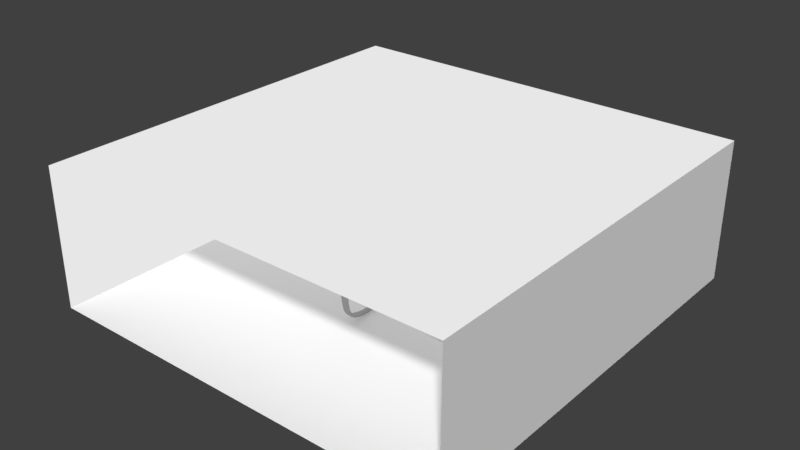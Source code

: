 # Source: glasses.blend  (saved by Blender 2.79.0; exported with 4.5.12 LTS)
import bpy
from mathutils import Matrix  # noqa: F401  (used for matrix-valued properties, if any)

bpy.ops.wm.read_factory_settings(use_empty=True)
scene = bpy.context.scene
scene.name = 'Scene'

# ---- collections
col_collection_1 = bpy.data.collections.new('Collection 1'); scene.collection.children.link(col_collection_1)

# ---- materials (node trees are filled in below, after node groups)
mat_material_003 = bpy.data.materials.new('Material.003')
mat_material_003.alpha_threshold = 0.0
mat_material_003.roughness = 0.5
mat_material = bpy.data.materials.new('Material')
mat_material.alpha_threshold = 0.0
mat_material.roughness = 0.5

# ---- material node trees
mat_material_003.use_nodes = True; mat_material_003.node_tree.nodes.clear()
_N = mat_material_003.node_tree.nodes; _L = mat_material_003.node_tree.links
n0 = _N.new('ShaderNodeOutputMaterial'); n0.name = 'Material Output'; n0.location = (300, 300)
n1 = _N.new('ShaderNodeEmission'); n1.name = 'Emission'; n1.location = (10, 300)
n1.inputs[0].default_value = (0.8, 0.8, 0.8, 1.0)
_L.new(n1.outputs[0], n0.inputs[0])
n0.is_active_output = True
mat_material.use_nodes = True; mat_material.node_tree.nodes.clear()
_N = mat_material.node_tree.nodes; _L = mat_material.node_tree.links
n0 = _N.new('ShaderNodeOutputMaterial'); n0.name = 'Material Output'; n0.location = (300, 300)
n1 = _N.new('ShaderNodeBsdfGlass'); n1.name = 'Glass BSDF'; n1.location = (10, 300)
n1.distribution = 'BECKMANN'
n1.inputs[0].default_value = (0.7037, 0.7037, 0.7037, 1.0)
n1.inputs[2].default_value = 1.0
_L.new(n1.outputs[0], n0.inputs[0])
n0.is_active_output = True

# ---- world
world_world = bpy.data.worlds.new('World'); scene.world = world_world
world_world.color = (0.05088, 0.05088, 0.05088)
world_world.use_sun_shadow = False
world_world.sun_shadow_jitter_overblur = 0.0
world_world.cycles.sampling_method = 'MANUAL'

# ---- meshes
me_plane_001 = bpy.data.meshes.new('Plane.001')
me_plane_001.from_pydata([(-1.0, -1.0, 0.0), (1.0, -1.0, 0.0), (-1.0, 1.0, 0.0), (1.0, 1.0, 0.0), (1.0, -1.0, 2.0), (1.0, 1.0, 2.0)], [], [(0, 1, 3, 2), (3, 1, 4, 5)])
me_plane_001.materials.append(mat_material_003)
me_plane_001.use_remesh_preserve_volume = False
me_plane_001.use_remesh_preserve_attributes = False
me_plane_001.use_mirror_vertex_groups = False
me_plane_001.update()
me_plane = bpy.data.meshes.new('Plane')
me_plane.from_pydata([(-1.0, -1.0, 0.0), (1.0, -1.0, 0.0), (-1.0, 1.0, 0.0), (1.0, 1.0, 0.0), (1.0, -1.0, 2.0), (1.0, 1.0, 2.0)], [], [(0, 1, 3, 2), (3, 1, 4, 5)])
me_plane.use_remesh_preserve_volume = False
me_plane.use_remesh_preserve_attributes = False
me_plane.use_mirror_vertex_groups = False
me_plane.update()
me_plane_000 = bpy.data.meshes.new('Plane.000')
me_plane_000.from_pydata([(-1.403, -9.96, 1.798e+07), (-1.651, -10.07, 1.798e+07), (-2.975, -10.11, 1.798e+07), (-1.69, -9.375, 1.779e+07), (-2.413, -9.442, 1.779e+07), (-3.054, -9.782, 1.793e+07), (-1.517, -8.97, 3.058e+08), (-1.218, -9.555, 3.059e+08), (-2.225, -9.037, 3.057e+08), (-1.464, -9.662, 3.059e+08), (-2.866, -9.376, 3.058e+08), (-2.787, -9.702, 3.059e+08), (-1.571, -8.954, 3.285e+08), (-1.114, -9.54, 3.252e+08), (-2.137, -9.022, 3.287e+08), (-1.402, -9.647, 3.265e+08), (-2.615, -9.361, 3.267e+08), (-2.543, -9.687, 3.267e+08), (-0.7855, -8.94, 3.455e+08), (-0.5253, -9.526, 3.418e+08), (-1.339, -9.008, 3.516e+08), (-0.6955, -9.633, 3.452e+08), (-1.84, -9.347, 3.552e+08), (-1.774, -9.673, 3.545e+08), (1.975, -9.177, 3.723e+08), (2.045, -9.403, 3.709e+08), (1.808, -9.203, 3.761e+08), (1.988, -9.445, 3.722e+08), (1.663, -9.334, 3.795e+08), (1.682, -9.46, 3.791e+08)], [], [(1, 2, 5, 4), (0, 1, 4, 3), (6, 8, 14, 12), (11, 9, 15, 17), (3, 4, 8, 6), (1, 0, 7, 9), (5, 2, 11, 10), (0, 3, 6, 7), (4, 5, 10, 8), (2, 1, 9, 11), (15, 13, 19, 21), (12, 14, 20, 18), (9, 7, 13, 15), (10, 11, 17, 16), (7, 6, 12, 13), (8, 10, 16, 14), (20, 22, 28, 26), (19, 18, 24, 25), (16, 17, 23, 22), (13, 12, 18, 19), (14, 16, 22, 20), (17, 15, 21, 23), (27, 26, 28, 29), (25, 24, 26, 27), (23, 21, 27, 29), (18, 20, 26, 24), (21, 19, 25, 27), (22, 23, 29, 28)])
me_plane_000.use_remesh_preserve_volume = False
me_plane_000.use_remesh_preserve_attributes = False
me_plane_000.use_mirror_vertex_groups = False
me_plane_000.update()
me_plane_004 = bpy.data.meshes.new('Plane.004')
me_plane_004.from_pydata([(-1.403, -9.96, 1.798e+07), (-1.651, -10.07, 1.798e+07), (-2.975, -10.11, 1.798e+07), (-1.69, -9.375, 1.779e+07), (-2.413, -9.442, 1.779e+07), (-3.054, -9.782, 1.793e+07)], [], [(1, 4, 5, 2), (0, 3, 4, 1)])
me_plane_004.polygons.foreach_set('use_smooth', [True] * 2)
me_plane_004.use_remesh_preserve_volume = False
me_plane_004.use_remesh_preserve_attributes = False
me_plane_004.use_mirror_vertex_groups = False
me_plane_004.update()
me_plane_003 = bpy.data.meshes.new('Plane.003')
me_plane_003.from_pydata([(-2.206, -1.326, 9.318e+05), (-0.9347, -1.37, 9.878e+05), (-2.206, 0.0, 1.467e+05), (-0.9347, 0.0, 1.543e+05), (-2.21, -0.7338, 5.07e+05), (-2.11, -1.01, 6.975e+05), (-0.7714, -0.6518, 4.653e+05), (-0.9347, -0.3038, 2.823e+05), (0.001046, -1.438, 9.594e+05), (0.1643, -1.018, 6.271e+05), (1.048, -1.78, 1.041e+06), (1.092, -1.381, 7.285e+05), (1.881, -2.229, 1.161e+06), (2.073, -1.948, 8.82e+05), (2.526, -2.801, 1.375e+06), (2.646, -2.441, 1.041e+06), (2.95, -3.452, 1.705e+06), (3.03, -2.929, 1.24e+06), (3.197, -4.058, 2.071e+06), (3.225, -3.284, 1.416e+06), (3.293, -4.629, 2.495e+06), (3.409, -3.783, 1.705e+06), (3.319, -5.421, 3.153e+06), (3.546, -4.655, 2.323e+06), (3.27, -6.045, 3.716e+06), (3.556, -5.497, 3.007e+06), (3.123, -6.672, 4.353e+06), (3.473, -6.363, 3.763e+06), (3.016, -7.025, 4.722e+06), (3.31, -7.037, 4.415e+06), (2.786, -7.647, 5.383e+06), (3.048, -7.74, 5.145e+06), (2.469, -8.064, 5.974e+06), (2.675, -8.274, 5.857e+06), (2.062, -8.403, 6.589e+06), (2.308, -8.612, 6.428e+06), (1.488, -8.711, 7.315e+06), (1.73, -9.004, 7.199e+06), (0.5819, -8.996, 8.206e+06), (0.8358, -9.321, 8.123e+06), (-0.3195, -9.12, 8.794e+06), (-0.06559, -9.575, 8.794e+06), (-0.9387, -9.071, 8.978e+06), (-0.6848, -9.685, 9.068e+06), (-1.585, -8.954, 8.97e+06), (-0.9601, -9.802, 9.151e+06), (-1.978, -8.789, 8.831e+06), (-1.332, -10.11, 9.202e+06), (-3.175, -8.817, 8.831e+06), (-1.462, -10.22, 9.202e+06), (-3.132, -9.456, 9.1e+06), (-2.955, -10.19, 9.202e+06), (-2.326, -8.474, 8.569e+06), (-3.242, -8.482, 8.625e+06), (-2.628, -7.958, 8.231e+06), (-3.294, -8.086, 8.336e+06), (-2.79, -7.332, 7.685e+06), (-3.333, -7.379, 7.714e+06), (-2.879, -6.685, 7.014e+06), (-3.355, -6.694, 7.002e+06), (-2.921, -5.88, 6.076e+06), (-3.358, -5.984, 6.181e+06), (-2.907, -5.227, 5.262e+06), (-3.321, -5.268, 5.3e+06), (-2.859, -4.587, 4.445e+06), (-3.272, -4.614, 4.472e+06), (-2.783, -3.96, 3.649e+06), (-3.192, -4.031, 3.737e+06), (-2.584, -3.128, 2.694e+06), (-3.069, -3.323, 2.87e+06), (-2.364, -2.518, 2.048e+06), (-2.868, -2.622, 2.071e+06), (-2.088, -2.027, 1.572e+06), (-2.683, -2.179, 1.648e+06), (-1.834, -1.724, 1.299e+06), (-2.534, -1.862, 1.365e+06), (-1.565, -1.545, 1.147e+06), (-2.395, -1.606, 1.15e+06), (-0.4668, -1.356, 9.451e+05), (-0.3036, -0.835, 5.519e+05), (-2.206, -1.326, 9.708e+06), (-0.9347, -1.37, 9.764e+06), (-2.206, 0.0, 8.923e+06), (-0.9347, 0.0, 8.931e+06), (-2.21, -0.7338, 9.284e+06), (-2.11, -1.01, 9.474e+06), (-0.7714, -0.6518, 9.242e+06), (-0.9347, -0.3038, 9.059e+06), (0.001046, -1.438, 9.736e+06), (0.1643, -1.018, 9.404e+06), (1.048, -1.78, 9.818e+06), (1.092, -1.381, 9.505e+06), (1.881, -2.229, 9.938e+06), (2.073, -1.948, 9.659e+06), (2.526, -2.801, 1.015e+07), (2.646, -2.441, 9.817e+06), (2.95, -3.452, 1.048e+07), (3.03, -2.929, 1.002e+07), (3.197, -4.058, 1.085e+07), (3.225, -3.284, 1.019e+07), (3.293, -4.629, 1.127e+07), (3.409, -3.783, 1.048e+07), (3.319, -5.421, 1.193e+07), (3.546, -4.655, 1.11e+07), (3.27, -6.045, 1.249e+07), (3.556, -5.497, 1.178e+07), (3.123, -6.672, 1.313e+07), (3.473, -6.363, 1.254e+07), (3.016, -7.025, 1.35e+07), (3.31, -7.037, 1.319e+07), (2.786, -7.647, 1.416e+07), (3.048, -7.74, 1.392e+07), (2.469, -8.064, 1.475e+07), (2.675, -8.274, 1.463e+07), (2.062, -8.403, 1.537e+07), (2.308, -8.612, 1.52e+07), (1.488, -8.711, 1.609e+07), (1.73, -9.004, 1.598e+07), (0.5819, -8.996, 1.698e+07), (0.8358, -9.321, 1.69e+07), (-0.3195, -9.12, 1.757e+07), (-0.06559, -9.575, 1.757e+07), (-0.9387, -9.071, 1.776e+07), (-0.6848, -9.685, 1.785e+07), (-1.585, -8.954, 1.775e+07), (-0.9601, -9.802, 1.793e+07), (-1.978, -8.789, 1.761e+07), (-1.332, -10.11, 1.798e+07), (-3.175, -8.817, 1.761e+07), (-1.462, -10.22, 1.798e+07), (-3.132, -9.456, 1.788e+07), (-2.955, -10.19, 1.798e+07), (-2.326, -8.474, 1.735e+07), (-3.242, -8.482, 1.74e+07), (-2.628, -7.958, 1.701e+07), (-3.294, -8.086, 1.711e+07), (-2.79, -7.332, 1.646e+07), (-3.333, -7.379, 1.649e+07), (-2.879, -6.685, 1.579e+07), (-3.355, -6.694, 1.578e+07), (-2.921, -5.88, 1.485e+07), (-3.358, -5.984, 1.496e+07), (-2.907, -5.227, 1.404e+07), (-3.321, -5.268, 1.408e+07), (-2.859, -4.587, 1.322e+07), (-3.272, -4.614, 1.325e+07), (-2.783, -3.96, 1.243e+07), (-3.192, -4.031, 1.251e+07), (-2.584, -3.128, 1.147e+07), (-3.069, -3.323, 1.165e+07), (-2.364, -2.518, 1.083e+07), (-2.868, -2.622, 1.085e+07), (-2.088, -2.027, 1.035e+07), (-2.683, -2.179, 1.042e+07), (-1.834, -1.724, 1.008e+07), (-2.534, -1.862, 1.014e+07), (-1.565, -1.545, 9.924e+06), (-2.395, -1.606, 9.927e+06), (-0.4668, -1.356, 9.722e+06), (-0.3036, -0.835, 9.329e+06), (-2.21, -0.7338, 2.352e+06), (-2.21, -0.7338, 7.438e+06), (-2.206, 0.0, 7.078e+06), (-2.206, 0.0, 1.992e+06), (1.73, -9.004, 9.045e+06), (1.73, -9.004, 1.413e+07), (0.8358, -9.321, 1.505e+07), (0.8358, -9.321, 9.969e+06), (-2.11, -1.01, 2.542e+06), (-2.11, -1.01, 7.628e+06), (-3.294, -8.086, 1.018e+07), (-3.294, -8.086, 1.527e+07), (-3.333, -7.379, 1.465e+07), (-3.333, -7.379, 9.559e+06), (3.409, -3.783, 3.55e+06), (3.409, -3.783, 8.636e+06), (3.546, -4.655, 9.253e+06), (3.546, -4.655, 4.167e+06), (-2.683, -2.179, 3.493e+06), (-2.683, -2.179, 8.579e+06), (-2.534, -1.862, 8.295e+06), (-2.534, -1.862, 3.21e+06), (-0.9347, -0.3038, 2.127e+06), (-0.9347, -0.3038, 7.213e+06), (-0.7714, -0.6518, 7.396e+06), (-0.7714, -0.6518, 2.31e+06), (-0.06559, -9.575, 1.572e+07), (-0.06559, -9.575, 1.064e+07), (-3.355, -6.694, 1.393e+07), (-3.355, -6.694, 8.847e+06), (3.556, -5.497, 9.937e+06), (3.556, -5.497, 4.851e+06), (-2.395, -1.606, 8.081e+06), (-2.395, -1.606, 2.995e+06), (-0.6848, -9.685, 1.6e+07), (-0.6848, -9.685, 1.091e+07), (-0.3036, -0.835, 7.483e+06), (-0.3036, -0.835, 2.397e+06), (-2.206, -1.326, 7.862e+06), (-2.206, -1.326, 2.777e+06), (-3.358, -5.984, 1.311e+07), (-3.358, -5.984, 8.027e+06), (3.473, -6.363, 1.069e+07), (3.473, -6.363, 5.608e+06), (0.1643, -1.018, 7.558e+06), (0.1643, -1.018, 2.472e+06), (-0.9601, -9.802, 1.608e+07), (-0.9601, -9.802, 1.099e+07), (1.092, -1.381, 7.659e+06), (1.092, -1.381, 2.573e+06), (-3.321, -5.268, 1.223e+07), (-3.321, -5.268, 7.146e+06), (3.31, -7.037, 1.134e+07), (3.31, -7.037, 6.259e+06), (-1.332, -10.11, 1.613e+07), (-1.332, -10.11, 1.105e+07), (2.073, -1.948, 7.813e+06), (2.073, -1.948, 2.727e+06), (-3.272, -4.614, 1.14e+07), (-3.272, -4.614, 6.317e+06), (3.048, -7.74, 1.207e+07), (3.048, -7.74, 6.989e+06), (-1.462, -10.22, 1.613e+07), (-1.462, -10.22, 1.105e+07), (2.646, -2.441, 7.971e+06), (2.646, -2.441, 2.885e+06), (-3.192, -4.031, 1.067e+07), (-3.192, -4.031, 5.582e+06), (-2.955, -10.19, 1.105e+07), (-2.955, -10.19, 1.613e+07), (-3.132, -9.456, 1.603e+07), (-3.132, -9.456, 1.095e+07), (-3.175, -8.817, 1.576e+07), (-3.175, -8.817, 1.068e+07), (2.675, -8.274, 1.279e+07), (2.675, -8.274, 7.703e+06), (3.03, -2.929, 8.17e+06), (3.03, -2.929, 3.085e+06), (-3.069, -3.323, 9.801e+06), (-3.069, -3.323, 4.715e+06), (2.308, -8.612, 1.336e+07), (2.308, -8.612, 8.274e+06), (-3.242, -8.482, 1.556e+07), (-3.242, -8.482, 1.047e+07), (3.225, -3.284, 8.346e+06), (3.225, -3.284, 3.26e+06), (-2.868, -2.622, 9.001e+06), (-2.868, -2.622, 3.916e+06), (-0.9347, 0.0, 2e+06), (-0.9347, 0.0, 7.085e+06), (-2.121, -1.045, 7.22e+05), (-0.7894, -0.731, 5.146e+05), (0.1463, -1.064, 6.608e+05), (1.087, -1.425, 7.607e+05), (2.051, -1.979, 9.113e+05), (2.633, -2.481, 1.076e+06), (3.021, -2.986, 1.289e+06), (3.222, -3.369, 1.485e+06), (3.396, -3.876, 1.789e+06), (3.521, -4.739, 2.412e+06), (3.524, -5.558, 3.084e+06), (3.434, -6.397, 3.828e+06), (3.278, -7.036, 4.449e+06), (3.019, -7.73, 5.172e+06), (2.652, -8.251, 5.871e+06), (2.281, -8.589, 6.447e+06), (1.704, -8.972, 7.214e+06), (0.8078, -9.285, 8.135e+06), (-0.09358, -9.525, 8.797e+06), (-0.7128, -9.618, 9.068e+06), (-1.029, -9.709, 9.155e+06), (-1.403, -9.96, 9.202e+06), (-1.651, -10.07, 9.202e+06), (-2.975, -10.11, 9.202e+06), (-0.3216, -0.8925, 5.908e+05), (-2.121, -1.045, 9.499e+06), (-0.7894, -0.731, 9.291e+06), (0.1463, -1.064, 9.437e+06), (1.087, -1.425, 9.537e+06), (2.051, -1.979, 9.688e+06), (2.633, -2.481, 9.852e+06), (3.021, -2.986, 1.007e+07), (3.222, -3.369, 1.026e+07), (3.396, -3.876, 1.057e+07), (3.521, -4.739, 1.119e+07), (3.524, -5.558, 1.186e+07), (3.434, -6.397, 1.26e+07), (3.278, -7.036, 1.323e+07), (3.019, -7.73, 1.395e+07), (2.652, -8.251, 1.465e+07), (2.281, -8.589, 1.522e+07), (1.704, -8.972, 1.599e+07), (0.8078, -9.285, 1.691e+07), (-0.09358, -9.525, 1.757e+07), (-0.7128, -9.618, 1.784e+07), (-1.029, -9.709, 1.793e+07), (-1.403, -9.96, 1.798e+07), (-1.651, -10.07, 1.798e+07), (-2.975, -10.11, 1.798e+07), (-0.3216, -0.8925, 9.367e+06), (-2.121, -1.045, 2.567e+06), (-2.121, -1.045, 7.653e+06), (-2.975, -10.11, 1.105e+07), (-2.975, -10.11, 1.613e+07), (-2.164, -1.186, 8.269e+05), (-2.164, -1.186, 9.604e+06), (-3.054, -9.782, 1.1e+07), (-3.054, -9.782, 1.608e+07), (-0.8621, -1.051, 7.512e+05), (0.07367, -1.251, 8.101e+05), (1.068, -1.602, 9.008e+05), (1.966, -2.104, 1.036e+06), (2.58, -2.641, 1.225e+06), (2.986, -3.219, 1.497e+06), (3.21, -3.714, 1.778e+06), (3.344, -4.252, 2.142e+06), (3.42, -5.08, 2.783e+06), (3.397, -5.801, 3.4e+06), (3.279, -6.535, 4.09e+06), (3.147, -7.03, 4.585e+06), (2.903, -7.688, 5.277e+06), (2.561, -8.157, 5.922e+06), (2.172, -8.496, 6.518e+06), (1.596, -8.842, 7.264e+06), (0.6948, -9.14, 8.171e+06), (-0.2065, -9.322, 8.795e+06), (-0.8258, -9.345, 9.023e+06), (-1.307, -9.332, 9.062e+06), (-1.69, -9.375, 9.017e+06), (-2.413, -9.442, 9.016e+06), (-3.054, -9.782, 9.151e+06), (-0.3942, -1.124, 7.68e+05), (-0.8621, -1.051, 9.528e+06), (0.07367, -1.251, 9.587e+06), (1.068, -1.602, 9.677e+06), (1.966, -2.104, 9.813e+06), (2.58, -2.641, 1e+07), (2.986, -3.219, 1.027e+07), (3.21, -3.714, 1.055e+07), (3.344, -4.252, 1.092e+07), (3.42, -5.08, 1.156e+07), (3.397, -5.801, 1.218e+07), (3.279, -6.535, 1.287e+07), (3.147, -7.03, 1.336e+07), (2.903, -7.688, 1.405e+07), (2.561, -8.157, 1.47e+07), (2.172, -8.496, 1.529e+07), (1.596, -8.842, 1.604e+07), (0.6948, -9.14, 1.695e+07), (-0.2065, -9.322, 1.757e+07), (-0.8258, -9.345, 1.78e+07), (-1.307, -9.332, 1.784e+07), (-1.69, -9.375, 1.779e+07), (-2.413, -9.442, 1.779e+07), (-3.054, -9.782, 1.793e+07), (-0.3942, -1.124, 9.545e+06), (-2.164, -1.186, 2.672e+06), (-2.164, -1.186, 7.758e+06)], [], [(4, 2, 3, 7), (250, 5, 6, 251), (5, 4, 7, 6), (331, 309, 8, 78), (309, 310, 10, 8), (310, 311, 12, 10), (311, 312, 14, 12), (312, 313, 16, 14), (313, 314, 18, 16), (314, 315, 20, 18), (315, 316, 22, 20), (316, 317, 24, 22), (317, 318, 26, 24), (318, 319, 28, 26), (319, 320, 30, 28), (320, 321, 32, 30), (321, 322, 34, 32), (322, 323, 36, 34), (323, 324, 38, 36), (324, 325, 40, 38), (325, 326, 42, 40), (326, 327, 44, 42), (327, 328, 46, 44), (328, 329, 48, 46), (329, 330, 50, 48), (48, 53, 52, 46), (53, 55, 54, 52), (55, 57, 56, 54), (57, 59, 58, 56), (59, 61, 60, 58), (61, 63, 62, 60), (63, 65, 64, 62), (65, 67, 66, 64), (67, 69, 68, 66), (69, 71, 70, 68), (71, 73, 72, 70), (73, 75, 74, 72), (75, 77, 76, 74), (77, 0, 1, 76), (308, 331, 78, 1), (84, 87, 83, 82), (275, 276, 86, 85), (85, 86, 87, 84), (355, 158, 88, 333), (333, 88, 90, 334), (334, 90, 92, 335), (335, 92, 94, 336), (336, 94, 96, 337), (337, 96, 98, 338), (338, 98, 100, 339), (339, 100, 102, 340), (340, 102, 104, 341), (341, 104, 106, 342), (342, 106, 108, 343), (343, 108, 110, 344), (344, 110, 112, 345), (345, 112, 114, 346), (346, 114, 116, 347), (347, 116, 118, 348), (348, 118, 120, 349), (349, 120, 122, 350), (350, 122, 124, 351), (351, 124, 126, 352), (352, 126, 128, 353), (353, 128, 130, 354), (128, 126, 132, 133), (133, 132, 134, 135), (135, 134, 136, 137), (137, 136, 138, 139), (139, 138, 140, 141), (141, 140, 142, 143), (143, 142, 144, 145), (145, 144, 146, 147), (147, 146, 148, 149), (149, 148, 150, 151), (151, 150, 152, 153), (153, 152, 154, 155), (155, 154, 156, 157), (157, 156, 81, 80), (332, 81, 158, 355), (36, 38, 118, 116), (18, 20, 100, 98), (162, 161, 84, 82), (54, 56, 136, 134), (166, 165, 117, 119), (161, 169, 85, 84), (72, 74, 154, 152), (172, 171, 135, 137), (176, 175, 101, 103), (180, 179, 153, 155), (38, 40, 120, 118), (20, 22, 102, 100), (184, 183, 87, 86), (56, 58, 138, 136), (186, 166, 119, 121), (74, 76, 156, 154), (188, 172, 137, 139), (190, 176, 103, 105), (192, 180, 155, 157), (40, 42, 122, 120), (22, 24, 104, 102), (58, 60, 140, 138), (194, 186, 121, 123), (196, 184, 86, 159), (198, 192, 157, 80), (200, 188, 139, 141), (24, 26, 106, 104), (78, 8, 88, 158), (1, 78, 158, 81), (42, 44, 124, 122), (202, 190, 105, 107), (204, 196, 159, 89), (60, 62, 142, 140), (206, 194, 123, 125), (208, 204, 89, 91), (76, 1, 81, 156), (210, 200, 141, 143), (26, 28, 108, 106), (8, 10, 90, 88), (44, 46, 126, 124), (212, 202, 107, 109), (62, 64, 144, 142), (214, 206, 125, 127), (216, 208, 91, 93), (218, 210, 143, 145), (28, 30, 110, 108), (10, 12, 92, 90), (220, 212, 109, 111), (64, 66, 146, 144), (222, 214, 127, 129), (224, 216, 93, 95), (226, 218, 145, 147), (303, 229, 131, 298), (30, 32, 112, 110), (12, 14, 94, 92), (232, 230, 130, 128), (234, 220, 111, 113), (66, 68, 148, 146), (229, 222, 129, 131), (236, 224, 95, 97), (238, 226, 147, 149), (32, 34, 114, 112), (14, 16, 96, 94), (46, 52, 132, 126), (240, 234, 113, 115), (68, 70, 150, 148), (242, 232, 128, 133), (244, 236, 97, 99), (357, 198, 80, 305), (246, 238, 149, 151), (34, 36, 116, 114), (16, 18, 98, 96), (52, 54, 134, 132), (165, 240, 115, 117), (183, 249, 83, 87), (70, 72, 152, 150), (171, 242, 133, 135), (175, 244, 99, 101), (179, 246, 151, 153), (73, 71, 247, 178), (178, 247, 246, 179), (21, 19, 245, 174), (174, 245, 244, 175), (55, 53, 243, 170), (170, 243, 242, 171), (7, 3, 248, 182), (182, 248, 249, 183), (37, 35, 241, 164), (164, 241, 240, 165), (71, 69, 239, 247), (247, 239, 238, 246), (304, 0, 199, 356), (356, 199, 198, 357), (19, 17, 237, 245), (245, 237, 236, 244), (53, 48, 233, 243), (243, 233, 232, 242), (35, 33, 235, 241), (241, 235, 234, 240), (69, 67, 227, 239), (239, 227, 226, 238), (17, 15, 225, 237), (237, 225, 224, 236), (51, 49, 223, 228), (228, 223, 222, 229), (33, 31, 221, 235), (235, 221, 220, 234), (48, 50, 231, 233), (233, 231, 230, 232), (273, 51, 228, 302), (302, 228, 229, 303), (67, 65, 219, 227), (227, 219, 218, 226), (15, 13, 217, 225), (225, 217, 216, 224), (49, 47, 215, 223), (223, 215, 214, 222), (31, 29, 213, 221), (221, 213, 212, 220), (65, 63, 211, 219), (219, 211, 210, 218), (13, 11, 209, 217), (217, 209, 208, 216), (47, 45, 207, 215), (215, 207, 206, 214), (29, 27, 203, 213), (213, 203, 202, 212), (63, 61, 201, 211), (211, 201, 200, 210), (11, 9, 205, 209), (209, 205, 204, 208), (45, 43, 195, 207), (207, 195, 194, 206), (9, 79, 197, 205), (205, 197, 196, 204), (27, 25, 191, 203), (203, 191, 190, 202), (61, 59, 189, 201), (201, 189, 188, 200), (0, 77, 193, 199), (199, 193, 192, 198), (79, 6, 185, 197), (197, 185, 184, 196), (43, 41, 187, 195), (195, 187, 186, 194), (77, 75, 181, 193), (193, 181, 180, 192), (25, 23, 177, 191), (191, 177, 176, 190), (59, 57, 173, 189), (189, 173, 172, 188), (41, 39, 167, 187), (187, 167, 166, 186), (6, 7, 182, 185), (185, 182, 183, 184), (75, 73, 178, 181), (181, 178, 179, 180), (23, 21, 174, 177), (177, 174, 175, 176), (57, 55, 170, 173), (173, 170, 171, 172), (4, 5, 168, 160), (160, 168, 169, 161), (39, 37, 164, 167), (167, 164, 165, 166), (2, 4, 160, 163), (163, 160, 161, 162), (306, 302, 303, 307), (330, 273, 302, 306), (168, 300, 301, 169), (5, 250, 300, 168), (169, 301, 275, 85), (307, 303, 298, 354), (86, 276, 299, 159), (129, 297, 298, 131), (127, 296, 297, 129), (125, 295, 296, 127), (123, 294, 295, 125), (121, 293, 294, 123), (119, 292, 293, 121), (117, 291, 292, 119), (115, 290, 291, 117), (113, 289, 290, 115), (111, 288, 289, 113), (109, 287, 288, 111), (107, 286, 287, 109), (105, 285, 286, 107), (103, 284, 285, 105), (101, 283, 284, 103), (99, 282, 283, 101), (97, 281, 282, 99), (95, 280, 281, 97), (93, 279, 280, 95), (91, 278, 279, 93), (89, 277, 278, 91), (159, 299, 277, 89), (305, 332, 276, 275), (6, 79, 274, 251), (49, 51, 273, 272), (47, 49, 272, 271), (45, 47, 271, 270), (43, 45, 270, 269), (41, 43, 269, 268), (39, 41, 268, 267), (37, 39, 267, 266), (35, 37, 266, 265), (33, 35, 265, 264), (31, 33, 264, 263), (29, 31, 263, 262), (27, 29, 262, 261), (25, 27, 261, 260), (23, 25, 260, 259), (21, 23, 259, 258), (19, 21, 258, 257), (17, 19, 257, 256), (15, 17, 256, 255), (13, 15, 255, 254), (11, 13, 254, 253), (9, 11, 253, 252), (79, 9, 252, 274), (304, 250, 251, 308), (0, 304, 308, 1), (80, 81, 332, 305), (230, 307, 354, 130), (50, 330, 306, 231), (231, 306, 307, 230), (300, 356, 357, 301), (250, 304, 356, 300), (301, 357, 305, 275), (276, 332, 355, 299), (297, 353, 354, 298), (296, 352, 353, 297), (295, 351, 352, 296), (294, 350, 351, 295), (293, 349, 350, 294), (292, 348, 349, 293), (291, 347, 348, 292), (290, 346, 347, 291), (289, 345, 346, 290), (288, 344, 345, 289), (287, 343, 344, 288), (286, 342, 343, 287), (285, 341, 342, 286), (284, 340, 341, 285), (283, 339, 340, 284), (282, 338, 339, 283), (281, 337, 338, 282), (280, 336, 337, 281), (279, 335, 336, 280), (278, 334, 335, 279), (277, 333, 334, 278), (299, 355, 333, 277), (251, 274, 331, 308), (272, 273, 330, 329), (271, 272, 329, 328), (270, 271, 328, 327), (269, 270, 327, 326), (268, 269, 326, 325), (267, 268, 325, 324), (266, 267, 324, 323), (265, 266, 323, 322), (264, 265, 322, 321), (263, 264, 321, 320), (262, 263, 320, 319), (261, 262, 319, 318), (260, 261, 318, 317), (259, 260, 317, 316), (258, 259, 316, 315), (257, 258, 315, 314), (256, 257, 314, 313), (255, 256, 313, 312), (254, 255, 312, 311), (253, 254, 311, 310), (252, 253, 310, 309), (274, 252, 309, 331)])
me_plane_003.materials.append(mat_material)
me_plane_003.use_remesh_preserve_volume = False
me_plane_003.use_remesh_preserve_attributes = False
me_plane_003.use_mirror_vertex_groups = False
me_plane_003.update()

# ---- objects
ob_plane_004 = bpy.data.objects.new('Plane.004', me_plane_001)
ob_plane_003 = bpy.data.objects.new('Plane.003', me_plane)
ob_plane_002 = bpy.data.objects.new('Plane.002', me_plane_000)
ob_plane_001 = bpy.data.objects.new('Plane.001', me_plane_004)
ob_plane = bpy.data.objects.new('Plane', me_plane_003)

# ---- transforms, parenting, visibility, modifiers, constraints
ob_plane_004.location = (0.0, 0.0, 16.0)
ob_plane_004.scale = (-24.0, 24.0, -8.0)
ob_plane_004.lineart.crease_threshold = 0.0
ob_plane_003.location = (0.0, 0.0, 0.0)
ob_plane_003.scale = (24.0, 24.0, 8.0)
ob_plane_003.lineart.crease_threshold = 0.0
ob_plane_002.location = (0.0, 0.0, 3.928)
ob_plane_002.rotation_euler = (3.142, 1.486, 3.142)
ob_plane_002.scale = (1.0, 1.0, 5.96e-08)
ob_plane_002.lineart.crease_threshold = 0.0
_m = ob_plane_002.modifiers.new('Mirror', 'MIRROR')
_m.use_axis = (False, True, False)
_m.use_clip = True
ob_plane_001.location = (0.0, 0.0, 3.5)
ob_plane_001.rotation_euler = (-0.0, 1.571, 0.0)
ob_plane_001.scale = (1.0, 1.0, 5.96e-08)
ob_plane_001.lineart.crease_threshold = 0.0
_m = ob_plane_001.modifiers.new('Mirror', 'MIRROR')
_m.use_axis = (False, True, False)
_m.use_clip = True
ob_plane.location = (0.0, 0.0, 3.928)
ob_plane.rotation_euler = (3.142, 1.486, 3.142)
ob_plane.scale = (1.0, 1.0, 5.96e-08)
ob_plane.lineart.crease_threshold = 0.0
_m = ob_plane.modifiers.new('Mirror', 'MIRROR')
_m.use_axis = (False, True, False)
_m.use_clip = True

# ---- collection membership
col_collection_1.objects.link(ob_plane_004)
col_collection_1.objects.link(ob_plane_003)
col_collection_1.objects.link(ob_plane_002)
col_collection_1.objects.link(ob_plane_001)
col_collection_1.objects.link(ob_plane)

# ---- scene / render settings (as saved in the file)
scene.frame_start = 1; scene.frame_end = 250; scene.frame_set(137)
scene.render.engine = 'CYCLES'
scene.render.resolution_percentage = 50
scene.render.dither_intensity = 0.0
scene.cycles.use_denoising = False
scene.cycles.samples = 50
scene.cycles.sampling_pattern = 'TABULATED_SOBOL'
scene.cycles.use_adaptive_sampling = False
scene.cycles.use_light_tree = False
scene.cycles.blur_glossy = 0.0
scene.cycles.sample_clamp_indirect = 0.0
scene.view_settings.view_transform = 'Standard'
bpy.context.view_layer.update()

# ---- added for rendering (the .blend has no active camera and no usable light): camera, sun
cam_auto = bpy.data.cameras.new('AutoCamera')
cam_auto.lens = 50.0
cam_auto.sensor_width = 36.0
cam_auto.clip_end = 1132.51
ob_auto_camera = bpy.data.objects.new('AutoCamera', cam_auto)
scene.collection.objects.link(ob_auto_camera)
ob_auto_camera.location = (64.5306, -77.4368, 59.6168)
ob_auto_camera.rotation_euler = (1.09748, -7.21219e-08, 0.694738)
scene.camera = ob_auto_camera
light_auto_sun = bpy.data.lights.new('AutoSun', 'SUN')
light_auto_sun.energy = 3.0
light_auto_sun.angle = 0.0523599
ob_auto_sun = bpy.data.objects.new('AutoSun', light_auto_sun)
scene.collection.objects.link(ob_auto_sun)
ob_auto_sun.rotation_euler = (0.872665, 0.174533, 0.523599)
bpy.context.view_layer.update()
